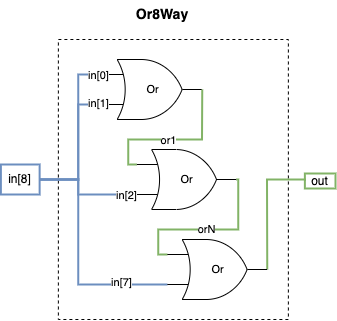

The diagram above was exported from draw.io. Its source (the exported page's mxGraphModel, read from the mxfile embedded in the PNG):
<mxGraphModel dx="1584" dy="1227" grid="1" gridSize="10" guides="1" tooltips="1" connect="1" arrows="1" fold="1" page="1" pageScale="1" pageWidth="850" pageHeight="1100" math="0" shadow="0">
  <root>
    <mxCell id="0" />
    <mxCell id="1" parent="0" />
    <mxCell id="2" value="&lt;font style=&quot;font-size: 14px;&quot;&gt;&lt;b&gt;Or8Way&lt;/b&gt;&lt;/font&gt;" style="text;html=1;align=center;verticalAlign=middle;whiteSpace=wrap;rounded=0;" vertex="1" parent="1">
      <mxGeometry x="386.26" y="1840" width="60" height="30" as="geometry" />
    </mxCell>
    <mxCell id="3" value="" style="rounded=0;whiteSpace=wrap;html=1;dashed=1;" vertex="1" parent="1">
      <mxGeometry x="311.88" y="1880" width="230" height="280" as="geometry" />
    </mxCell>
    <mxCell id="4" value="out" style="text;html=1;align=center;verticalAlign=middle;whiteSpace=wrap;rounded=0;fillColor=none;strokeColor=#82b366;strokeWidth=2;" vertex="1" parent="1">
      <mxGeometry x="558.38" y="2014" width="30.62" height="15" as="geometry" />
    </mxCell>
    <mxCell id="5" value="in[8]" style="text;html=1;align=center;verticalAlign=middle;whiteSpace=wrap;rounded=0;fillColor=none;strokeColor=#6c8ebf;strokeWidth=2;" vertex="1" parent="1">
      <mxGeometry x="254.38" y="2005" width="38.75" height="30" as="geometry" />
    </mxCell>
    <mxCell id="6" style="edgeStyle=orthogonalEdgeStyle;shape=connector;rounded=0;orthogonalLoop=1;jettySize=auto;html=1;exitX=1;exitY=0.5;exitDx=0;exitDy=0;exitPerimeter=0;entryX=0;entryY=0.75;entryDx=0;entryDy=0;entryPerimeter=0;strokeColor=default;align=center;verticalAlign=middle;fontFamily=Helvetica;fontSize=11;fontColor=default;labelBackgroundColor=default;startFill=0;endArrow=none;" edge="1" parent="1">
      <mxGeometry relative="1" as="geometry">
        <mxPoint x="479.38" y="2015" as="sourcePoint" />
        <mxPoint x="479.38" y="2015" as="targetPoint" />
      </mxGeometry>
    </mxCell>
    <mxCell id="7" value="Or" style="verticalLabelPosition=middle;shadow=0;dashed=0;align=center;html=1;verticalAlign=middle;shape=mxgraph.electrical.logic_gates.logic_gate;operation=or;fontFamily=Helvetica;fontSize=11;fontColor=default;labelBackgroundColor=default;labelPosition=center;" vertex="1" parent="1">
      <mxGeometry x="355.63" y="1900" width="100" height="60" as="geometry" />
    </mxCell>
    <mxCell id="8" value="Or" style="verticalLabelPosition=middle;shadow=0;dashed=0;align=center;html=1;verticalAlign=middle;shape=mxgraph.electrical.logic_gates.logic_gate;operation=or;fontFamily=Helvetica;fontSize=11;fontColor=default;labelBackgroundColor=default;labelPosition=center;" vertex="1" parent="1">
      <mxGeometry x="390.01" y="1990" width="100" height="60" as="geometry" />
    </mxCell>
    <mxCell id="9" style="edgeStyle=orthogonalEdgeStyle;shape=connector;rounded=0;orthogonalLoop=1;jettySize=auto;html=1;exitX=1;exitY=0.5;exitDx=0;exitDy=0;exitPerimeter=0;entryX=0;entryY=0.5;entryDx=0;entryDy=0;strokeColor=#82b366;align=center;verticalAlign=middle;fontFamily=Helvetica;fontSize=11;fontColor=default;labelBackgroundColor=default;startFill=0;endArrow=none;fillColor=#d5e8d4;strokeWidth=2;" edge="1" source="10" target="4" parent="1">
      <mxGeometry relative="1" as="geometry">
        <Array as="points">
          <mxPoint x="520.88" y="2020" />
        </Array>
      </mxGeometry>
    </mxCell>
    <mxCell id="10" value="Or" style="verticalLabelPosition=middle;shadow=0;dashed=0;align=center;html=1;verticalAlign=middle;shape=mxgraph.electrical.logic_gates.logic_gate;operation=or;fontFamily=Helvetica;fontSize=11;fontColor=default;labelBackgroundColor=default;labelPosition=center;" vertex="1" parent="1">
      <mxGeometry x="420.63" y="2080" width="100" height="60" as="geometry" />
    </mxCell>
    <mxCell id="11" style="edgeStyle=orthogonalEdgeStyle;shape=connector;rounded=0;orthogonalLoop=1;jettySize=auto;html=1;exitX=1;exitY=0.5;exitDx=0;exitDy=0;exitPerimeter=0;entryX=0;entryY=0.25;entryDx=0;entryDy=0;entryPerimeter=0;strokeColor=#82b366;align=center;verticalAlign=middle;fontFamily=Helvetica;fontSize=11;fontColor=default;labelBackgroundColor=default;startFill=0;endArrow=none;fillColor=#d5e8d4;strokeWidth=2;" edge="1" source="8" target="10" parent="1">
      <mxGeometry relative="1" as="geometry">
        <Array as="points">
          <mxPoint x="491.88" y="2020" />
          <mxPoint x="491.88" y="2070" />
          <mxPoint x="411.88" y="2070" />
          <mxPoint x="411.88" y="2095" />
        </Array>
      </mxGeometry>
    </mxCell>
    <mxCell id="12" value="orN" style="edgeLabel;html=1;align=center;verticalAlign=middle;resizable=0;points=[];fontFamily=Helvetica;fontSize=11;fontColor=default;labelBackgroundColor=default;" vertex="1" connectable="0" parent="11">
      <mxGeometry x="0.0128" y="-1" relative="1" as="geometry">
        <mxPoint as="offset" />
      </mxGeometry>
    </mxCell>
    <mxCell id="13" style="edgeStyle=orthogonalEdgeStyle;shape=connector;rounded=0;orthogonalLoop=1;jettySize=auto;html=1;exitX=1;exitY=0.5;exitDx=0;exitDy=0;exitPerimeter=0;entryX=0;entryY=0.25;entryDx=0;entryDy=0;entryPerimeter=0;strokeColor=#82b366;align=center;verticalAlign=middle;fontFamily=Helvetica;fontSize=11;fontColor=default;labelBackgroundColor=default;startFill=0;endArrow=none;fillColor=#d5e8d4;strokeWidth=2;" edge="1" source="7" target="8" parent="1">
      <mxGeometry relative="1" as="geometry">
        <Array as="points">
          <mxPoint x="455.88" y="1980" />
          <mxPoint x="381.88" y="1980" />
          <mxPoint x="381.88" y="2005" />
        </Array>
      </mxGeometry>
    </mxCell>
    <mxCell id="14" value="or1" style="edgeLabel;html=1;align=center;verticalAlign=middle;resizable=0;points=[];fontFamily=Helvetica;fontSize=11;fontColor=default;labelBackgroundColor=default;" vertex="1" connectable="0" parent="13">
      <mxGeometry x="0.068" relative="1" as="geometry">
        <mxPoint as="offset" />
      </mxGeometry>
    </mxCell>
    <mxCell id="15" style="edgeStyle=orthogonalEdgeStyle;shape=connector;rounded=0;orthogonalLoop=1;jettySize=auto;html=1;exitX=1;exitY=0.5;exitDx=0;exitDy=0;entryX=0;entryY=0.25;entryDx=0;entryDy=0;entryPerimeter=0;strokeColor=#6c8ebf;align=center;verticalAlign=middle;fontFamily=Helvetica;fontSize=11;fontColor=default;labelBackgroundColor=default;startFill=0;endArrow=none;fillColor=#dae8fc;strokeWidth=2;" edge="1" source="5" target="7" parent="1">
      <mxGeometry relative="1" as="geometry">
        <Array as="points">
          <mxPoint x="331.88" y="2020" />
          <mxPoint x="331.88" y="1915" />
        </Array>
      </mxGeometry>
    </mxCell>
    <mxCell id="16" value="in[0]" style="edgeLabel;html=1;align=center;verticalAlign=middle;resizable=0;points=[];fontFamily=Helvetica;fontSize=11;fontColor=default;labelBackgroundColor=default;" vertex="1" connectable="0" parent="15">
      <mxGeometry x="0.9397" relative="1" as="geometry">
        <mxPoint as="offset" />
      </mxGeometry>
    </mxCell>
    <mxCell id="17" style="edgeStyle=orthogonalEdgeStyle;shape=connector;rounded=0;orthogonalLoop=1;jettySize=auto;html=1;exitX=1;exitY=0.5;exitDx=0;exitDy=0;entryX=0;entryY=0.75;entryDx=0;entryDy=0;entryPerimeter=0;strokeColor=#6c8ebf;align=center;verticalAlign=middle;fontFamily=Helvetica;fontSize=11;fontColor=default;labelBackgroundColor=default;startFill=0;endArrow=none;fillColor=#dae8fc;strokeWidth=2;" edge="1" source="5" target="7" parent="1">
      <mxGeometry relative="1" as="geometry">
        <Array as="points">
          <mxPoint x="331.88" y="2020" />
          <mxPoint x="331.88" y="1945" />
        </Array>
      </mxGeometry>
    </mxCell>
    <mxCell id="18" value="in[1]" style="edgeLabel;html=1;align=center;verticalAlign=middle;resizable=0;points=[];fontFamily=Helvetica;fontSize=11;fontColor=default;labelBackgroundColor=default;" vertex="1" connectable="0" parent="17">
      <mxGeometry x="0.8627" y="2" relative="1" as="geometry">
        <mxPoint x="5" as="offset" />
      </mxGeometry>
    </mxCell>
    <mxCell id="19" style="edgeStyle=orthogonalEdgeStyle;shape=connector;rounded=0;orthogonalLoop=1;jettySize=auto;html=1;exitX=1;exitY=0.5;exitDx=0;exitDy=0;entryX=0;entryY=0.75;entryDx=0;entryDy=0;entryPerimeter=0;strokeColor=#6c8ebf;align=center;verticalAlign=middle;fontFamily=Helvetica;fontSize=11;fontColor=default;labelBackgroundColor=default;startFill=0;endArrow=none;fillColor=#dae8fc;strokeWidth=2;" edge="1" source="5" target="8" parent="1">
      <mxGeometry relative="1" as="geometry">
        <Array as="points">
          <mxPoint x="331.88" y="2020" />
          <mxPoint x="331.88" y="2035" />
        </Array>
      </mxGeometry>
    </mxCell>
    <mxCell id="20" value="in[2]" style="edgeLabel;html=1;align=center;verticalAlign=middle;resizable=0;points=[];fontFamily=Helvetica;fontSize=11;fontColor=default;labelBackgroundColor=default;" vertex="1" connectable="0" parent="19">
      <mxGeometry x="0.8208" relative="1" as="geometry">
        <mxPoint as="offset" />
      </mxGeometry>
    </mxCell>
    <mxCell id="21" style="edgeStyle=orthogonalEdgeStyle;shape=connector;rounded=0;orthogonalLoop=1;jettySize=auto;html=1;exitX=1;exitY=0.5;exitDx=0;exitDy=0;entryX=0;entryY=0.75;entryDx=0;entryDy=0;entryPerimeter=0;strokeColor=#6c8ebf;align=center;verticalAlign=middle;fontFamily=Helvetica;fontSize=11;fontColor=default;labelBackgroundColor=default;startFill=0;endArrow=none;fillColor=#dae8fc;strokeWidth=2;" edge="1" source="5" target="10" parent="1">
      <mxGeometry relative="1" as="geometry">
        <Array as="points">
          <mxPoint x="331.88" y="2020" />
          <mxPoint x="331.88" y="2125" />
        </Array>
      </mxGeometry>
    </mxCell>
    <mxCell id="22" value="in[7]" style="edgeLabel;html=1;align=center;verticalAlign=middle;resizable=0;points=[];fontFamily=Helvetica;fontSize=11;fontColor=default;labelBackgroundColor=default;" vertex="1" connectable="0" parent="21">
      <mxGeometry x="0.5978" y="3" relative="1" as="geometry">
        <mxPoint as="offset" />
      </mxGeometry>
    </mxCell>
  </root>
</mxGraphModel>